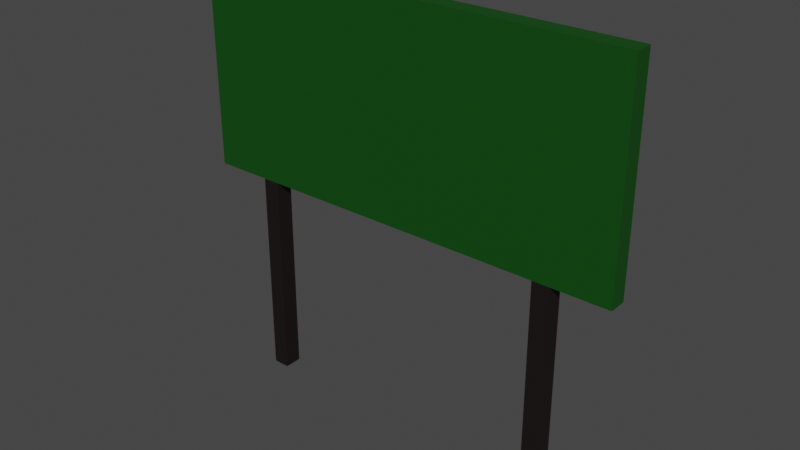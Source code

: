 # Source: Sign.blend  (saved by Blender 3.1.7; exported with 4.5.12 LTS)
import bpy
from mathutils import Matrix  # noqa: F401  (used for matrix-valued properties, if any)

bpy.ops.wm.read_factory_settings(use_empty=True)
scene = bpy.context.scene
scene.name = 'Scene'

# ---- collections
col_collection = bpy.data.collections.new('Collection'); scene.collection.children.link(col_collection)

# ---- materials (node trees are filled in below, after node groups)
mat_green = bpy.data.materials.new('Green')
mat_green.use_transparent_shadow = False
mat_black = bpy.data.materials.new('Black')
mat_black.use_transparent_shadow = False

# ---- material node trees
mat_green.use_nodes = True; mat_green.node_tree.nodes.clear()
_N = mat_green.node_tree.nodes; _L = mat_green.node_tree.links
n0 = _N.new('ShaderNodeBsdfPrincipled'); n0.name = 'Principled BSDF'; n0.location = (10, 300)
n0.distribution = 'GGX'
n0.subsurface_method = 'RANDOM_WALK_SKIN'
n0.inputs[0].default_value = (0.002651, 0.0668, 0.00331, 1.0)
n0.inputs[3].default_value = 1.45
n0.inputs[27].default_value = (0.0, 0.0, 0.0, 1.0)
n0.inputs[28].default_value = 1.0
n1 = _N.new('ShaderNodeOutputMaterial'); n1.name = 'Material Output'; n1.location = (300, 300)
_L.new(n0.outputs[0], n1.inputs[0])
n1.is_active_output = True
mat_black.use_nodes = True; mat_black.node_tree.nodes.clear()
_N = mat_black.node_tree.nodes; _L = mat_black.node_tree.links
n0 = _N.new('ShaderNodeBsdfPrincipled'); n0.name = 'Principled BSDF'; n0.location = (10, 300)
n0.distribution = 'GGX'
n0.subsurface_method = 'RANDOM_WALK_SKIN'
n0.inputs[0].default_value = (0.004738, 0.0009014, 0.0008438, 1.0)
n0.inputs[2].default_value = 0.689
n0.inputs[3].default_value = 1.45
n0.inputs[27].default_value = (0.0, 0.0, 0.0, 1.0)
n0.inputs[28].default_value = 1.0
n1 = _N.new('ShaderNodeOutputMaterial'); n1.name = 'Material Output'; n1.location = (300, 300)
_L.new(n0.outputs[0], n1.inputs[0])
n1.is_active_output = True

# ---- world
world_world = bpy.data.worlds.new('World'); scene.world = world_world
world_world.use_nodes = True; world_world.node_tree.nodes.clear()
_N = world_world.node_tree.nodes; _L = world_world.node_tree.links
n0 = _N.new('ShaderNodeOutputWorld'); n0.name = 'World Output'; n0.location = (300, 300)
n1 = _N.new('ShaderNodeBackground'); n1.name = 'Background'; n1.location = (10, 300)
n1.inputs[0].default_value = (0.05088, 0.05088, 0.05088, 1.0)
_L.new(n1.outputs[0], n0.inputs[0])
n0.is_active_output = True
world_world.color = (0.05088, 0.05088, 0.05088)
world_world.use_sun_shadow = False
world_world.sun_shadow_jitter_overblur = 0.0

# ---- meshes
me_cube_001 = bpy.data.meshes.new('Cube.001')
me_cube_001.from_pydata([(-0.7888, -1.0, -1.0), (-0.7888, 1.0, 1.0), (-0.7888, -1.0, 1.0), (-0.7888, 1.0, -1.0), (0.0, 1.0, -1.0), (0.0, 1.0, 1.0), (0.0, -1.0, -1.0), (0.0, -1.0, 1.0), (-0.7071, 1.0, -1.0), (-0.7071, -1.0, 1.0), (-0.7071, 1.0, 1.0), (-0.7071, -1.0, -1.0), (-0.7071, 1.0, -3.013), (-0.7888, 1.0, -3.013), (-0.7888, -1.0, -3.013), (-0.7071, -1.0, -3.013), (-1.067, 1.0, -1.0), (-1.067, -1.0, -1.0), (-1.067, -1.0, 1.0), (-1.067, 1.0, 1.0), (-0.856, 1.0, -1.0), (-0.856, 1.0, 1.0), (-0.856, -1.0, 1.0), (-0.856, -1.0, -1.0)], [], [(0, 2, 22, 23), (11, 9, 2, 0), (2, 1, 21, 22), (1, 3, 20, 21), (3, 0, 23, 20), (8, 4, 6, 11), (10, 1, 2, 9), (8, 10, 5, 4), (3, 1, 10, 8), (5, 10, 9, 7), (3, 8, 12, 13), (6, 7, 9, 11), (13, 12, 15, 14), (11, 0, 14, 15), (0, 3, 13, 14), (8, 11, 15, 12), (17, 18, 19, 16), (16, 19, 21, 20), (23, 22, 18, 17), (21, 19, 18, 22), (16, 20, 23, 17)])
me_cube_001.polygons.foreach_set('material_index', [0, 0, 0, 0, 0, 0, 0, 0, 0, 0, 1, 0, 1, 1, 1, 1, 0, 0, 0, 0, 0])
_uv = me_cube_001.uv_layers.new(name='UVMap')
_uv.uv.foreach_set('vector', [0.375, 0.9837, 0.625, 0.9837, 0.625, 0.9837, 0.375, 0.9837, 0.375, 0.9724, 0.625, 0.9724, 0.625, 0.9837, 0.375, 0.9837, 0.8587, 0.75, 0.8587, 0.5, 0.8587, 0.5, 0.8587, 0.75, 0.625, 0.2663, 0.375, 0.2663, 0.375, 0.2663, 0.625, 0.2663, 0.1413, 0.5, 0.1413, 0.75, 0.1413, 0.75, 0.1413, 0.5, 0.1526, 0.5, 0.25, 0.5, 0.25, 0.75, 0.1526, 0.75, 0.8474, 0.5, 0.8587, 0.5, 0.8587, 0.75, 0.8474, 0.75, 0.375, 0.2776, 0.625, 0.2776, 0.625, 0.375, 0.375, 0.375, 0.375, 0.2663, 0.625, 0.2663, 0.625, 0.2776, 0.375, 0.2776, 0.75, 0.5, 0.8474, 0.5, 0.8474, 0.75, 0.75, 0.75, 0.375, 0.2663, 0.375, 0.2776, 0.375, 0.2776, 0.375, 0.2663, 0.375, 0.875, 0.625, 0.875, 0.625, 0.9724, 0.375, 0.9724, 0.1413, 0.5, 0.1526, 0.5, 0.1526, 0.75, 0.1413, 0.75, 0.375, 0.9724, 0.375, 0.9837, 0.375, 0.9837, 0.375, 0.9724, 0.1413, 0.75, 0.1413, 0.5, 0.1413, 0.5, 0.1413, 0.75, 0.1526, 0.5, 0.1526, 0.75, 0.1526, 0.75, 0.1526, 0.5, 0.375, 0.0, 0.625, 0.0, 0.625, 0.25, 0.375, 0.25, 0.375, 0.25, 0.625, 0.25, 0.625, 0.2663, 0.375, 0.2663, 0.375, 0.9837, 0.625, 0.9837, 0.625, 1.0, 0.375, 1.0, 0.8587, 0.5, 0.875, 0.5, 0.875, 0.75, 0.8587, 0.75, 0.125, 0.5, 0.1413, 0.5, 0.1413, 0.75, 0.125, 0.75])
me_cube_001.materials.append(mat_green)
me_cube_001.materials.append(mat_black)
me_cube_001.use_remesh_fix_poles = True
me_cube_001.use_remesh_preserve_attributes = False
me_cube_001.update()

# ---- objects
ob_sign = bpy.data.objects.new('Sign', me_cube_001)

# ---- transforms, parenting, visibility, modifiers, constraints
ob_sign.location = (0.0, 0.0, 3.928)
ob_sign.scale = (1.969, 0.08464, 1.0)
_m = ob_sign.modifiers.new('Mirror', 'MIRROR')

# ---- collection membership
col_collection.objects.link(ob_sign)

# ---- scene / render settings (as saved in the file)
scene.frame_start = 1; scene.frame_end = 250; scene.frame_set(1)
scene.render.engine = 'BLENDER_EEVEE_NEXT'
scene.cycles.sampling_pattern = 'TABULATED_SOBOL'
scene.cycles.use_light_tree = False
scene.view_settings.view_transform = 'Filmic'
bpy.context.view_layer.update()

# ---- added for rendering (the .blend has no active camera and no usable light): camera, sun
cam_auto = bpy.data.cameras.new('AutoCamera')
cam_auto.lens = 50.0
cam_auto.sensor_width = 36.0
cam_auto.clip_end = 1000.0
ob_auto_camera = bpy.data.objects.new('AutoCamera', cam_auto)
scene.collection.objects.link(ob_auto_camera)
ob_auto_camera.location = (5.37829, -6.45394, 7.22412)
ob_auto_camera.rotation_euler = (1.09748, -7.21219e-08, 0.694738)
scene.camera = ob_auto_camera
light_auto_sun = bpy.data.lights.new('AutoSun', 'SUN')
light_auto_sun.energy = 3.0
light_auto_sun.angle = 0.0523599
ob_auto_sun = bpy.data.objects.new('AutoSun', light_auto_sun)
scene.collection.objects.link(ob_auto_sun)
ob_auto_sun.rotation_euler = (0.872665, 0.174533, 0.523599)
bpy.context.view_layer.update()
